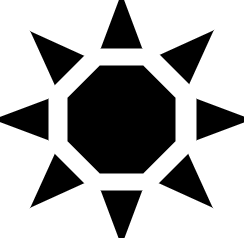

The diagram above was exported from draw.io. Its source (the exported page's mxGraphModel, read from the mxfile embedded in the PNG):
<mxGraphModel dx="1102" dy="865" grid="1" gridSize="10" guides="1" tooltips="1" connect="1" arrows="1" fold="1" page="1" pageScale="1" pageWidth="827" pageHeight="1169" math="0" shadow="0">
  <root>
    <mxCell id="0" />
    <mxCell id="1" parent="0" />
    <mxCell id="ulay-6o4lgSFwXWTwrDN-3" value="" style="whiteSpace=wrap;html=1;shape=mxgraph.basic.octagon2;align=center;verticalAlign=middle;dx=15;strokeWidth=8;fillColor=#000000;strokeColor=#000000;" parent="1" vertex="1">
      <mxGeometry x="360" y="330" width="100" height="100" as="geometry" />
    </mxCell>
    <mxCell id="ulay-6o4lgSFwXWTwrDN-4" value="" style="triangle;whiteSpace=wrap;html=1;strokeWidth=8;fillColor=#000000;rotation=-90;strokeColor=#000000;" parent="1" vertex="1">
      <mxGeometry x="390" y="270" width="40" height="30" as="geometry" />
    </mxCell>
    <mxCell id="ulay-6o4lgSFwXWTwrDN-5" value="" style="triangle;whiteSpace=wrap;html=1;strokeWidth=8;fillColor=#000000;rotation=-45;strokeColor=#000000;" parent="1" vertex="1">
      <mxGeometry x="460" y="298" width="40" height="30" as="geometry" />
    </mxCell>
    <mxCell id="ulay-6o4lgSFwXWTwrDN-6" value="" style="triangle;whiteSpace=wrap;html=1;strokeWidth=8;fillColor=#000000;rotation=0;strokeColor=#000000;" parent="1" vertex="1">
      <mxGeometry x="489" y="365" width="40" height="30" as="geometry" />
    </mxCell>
    <mxCell id="ulay-6o4lgSFwXWTwrDN-7" value="" style="triangle;whiteSpace=wrap;html=1;strokeWidth=8;fillColor=#000000;rotation=45;strokeColor=#000000;" parent="1" vertex="1">
      <mxGeometry x="459" y="431" width="40" height="30" as="geometry" />
    </mxCell>
    <mxCell id="ulay-6o4lgSFwXWTwrDN-8" value="" style="triangle;whiteSpace=wrap;html=1;strokeWidth=8;fillColor=#000000;rotation=90;strokeColor=#000000;" parent="1" vertex="1">
      <mxGeometry x="390" y="460" width="40" height="30" as="geometry" />
    </mxCell>
    <mxCell id="ulay-6o4lgSFwXWTwrDN-9" value="" style="triangle;whiteSpace=wrap;html=1;strokeWidth=8;fillColor=#000000;rotation=-225;strokeColor=#000000;" parent="1" vertex="1">
      <mxGeometry x="321" y="431" width="40" height="30" as="geometry" />
    </mxCell>
    <mxCell id="ulay-6o4lgSFwXWTwrDN-12" value="" style="triangle;whiteSpace=wrap;html=1;strokeWidth=8;fillColor=#000000;rotation=-135;strokeColor=#000000;" parent="1" vertex="1">
      <mxGeometry x="321" y="299" width="40" height="30" as="geometry" />
    </mxCell>
    <mxCell id="ulay-6o4lgSFwXWTwrDN-13" value="" style="triangle;whiteSpace=wrap;html=1;strokeWidth=8;fillColor=#000000;rotation=-180;strokeColor=#000000;" parent="1" vertex="1">
      <mxGeometry x="293" y="365" width="40" height="30" as="geometry" />
    </mxCell>
  </root>
</mxGraphModel>